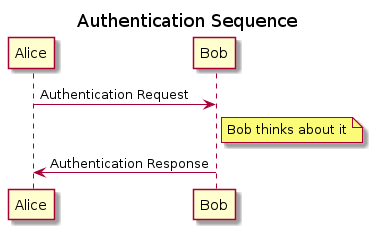

The diagram above was rendered by PlantUML. Its source (embedded in the PNG):
@startuml
skinparam backgroundColor transparent
title Authentication Sequence
Alice->Bob: Authentication Request
note right of Bob: Bob thinks about it
Bob->Alice: Authentication Response
@enduml